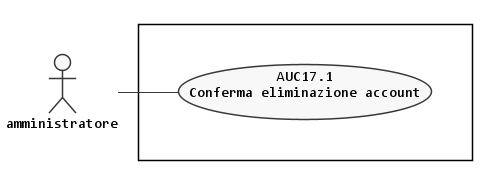

The diagram above was rendered by PlantUML. Its source (embedded in the PNG):
@startuml eliminazione-account-wa-conferma
left to right direction

skinparam {
  linetype polyline
  monochrome true
  shadowing false
  defaultFontName Consolas
  DefaultTextAlignment center
  noteFontName Arial
}

scale max 1024 width


actor :amministratore: as A

rectangle {
  together {
    usecase (AUC17.1) as "AUC17.1\nConferma eliminazione account"
  }
}

:A: -- AUC17.1

@enduml